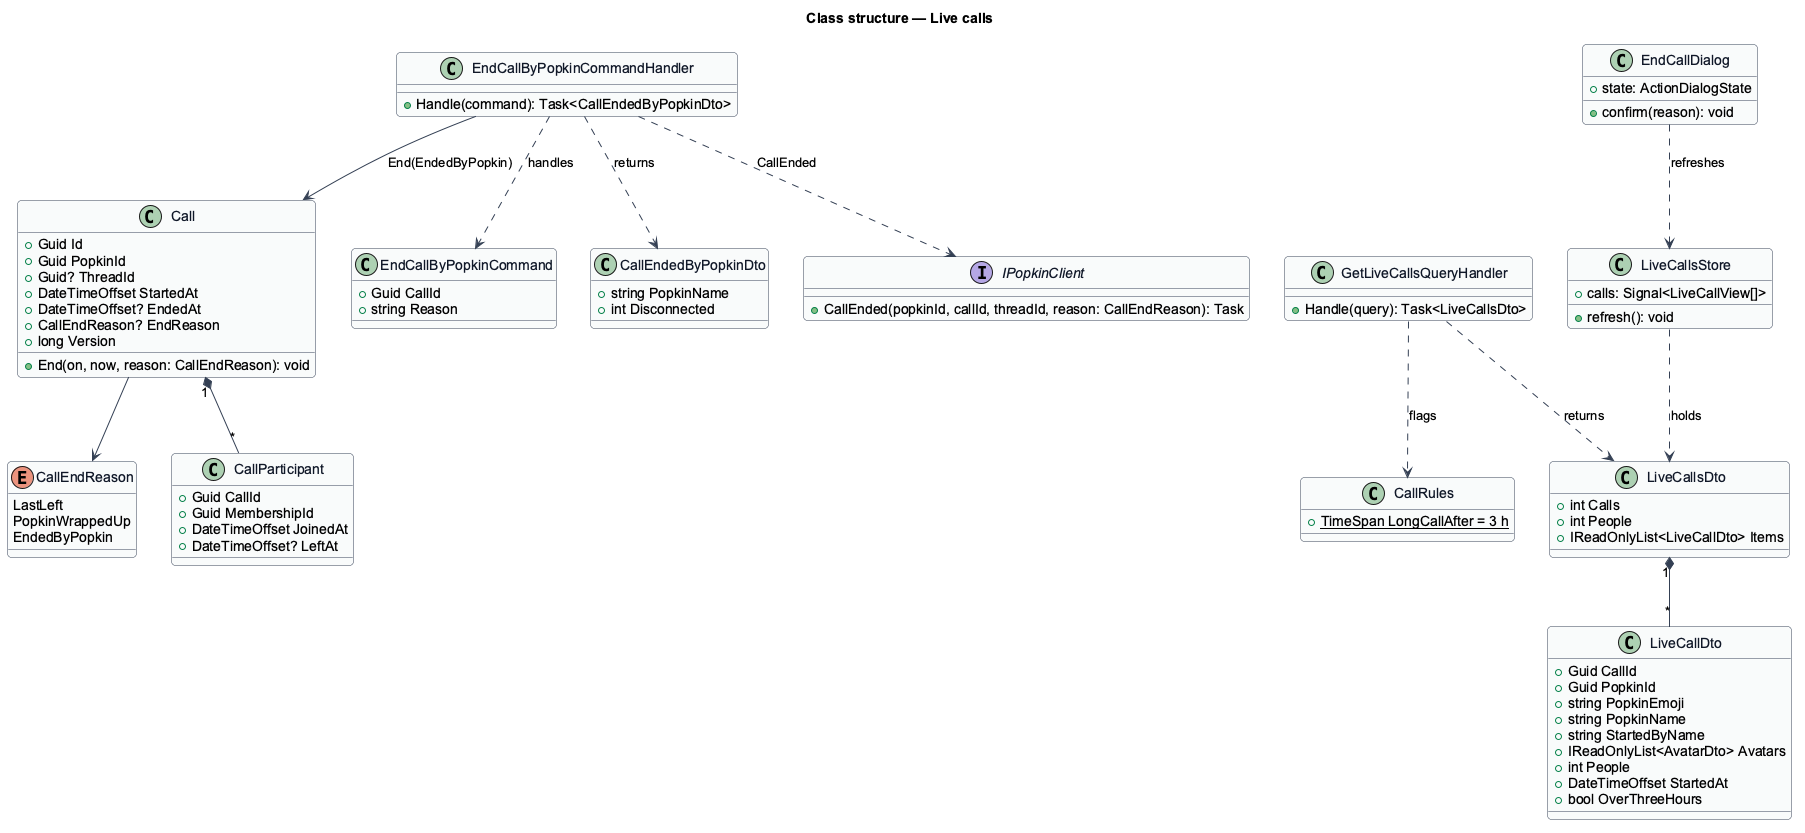

The diagram above was rendered by PlantUML. Its source (embedded in the PNG):
@startuml
title Class structure — Live calls
skinparam backgroundColor #FFFFFF
skinparam shadowing false
skinparam roundcorner 8
skinparam defaultFontName Arial
skinparam ArrowColor #344054
skinparam class {
  BorderColor #344054
  FontColor #101828
  BackgroundColor #F9FAFB
}

enum CallEndReason {
  LastLeft
  PopkinWrappedUp
  EndedByPopkin
}
class Call {
  +Guid Id
  +Guid PopkinId
  +Guid? ThreadId
  +DateTimeOffset StartedAt
  +DateTimeOffset? EndedAt
  +CallEndReason? EndReason
  +long Version
  +End(on, now, reason: CallEndReason): void
}
class CallParticipant {
  +Guid CallId
  +Guid MembershipId
  +DateTimeOffset JoinedAt
  +DateTimeOffset? LeftAt
}
class GetLiveCallsQueryHandler {
  +Handle(query): Task<LiveCallsDto>
}
class LiveCallsDto {
  +int Calls
  +int People
  +IReadOnlyList<LiveCallDto> Items
}
class LiveCallDto {
  +Guid CallId
  +Guid PopkinId
  +string PopkinEmoji
  +string PopkinName
  +string StartedByName
  +IReadOnlyList<AvatarDto> Avatars
  +int People
  +DateTimeOffset StartedAt
  +bool OverThreeHours
}
class EndCallByPopkinCommand {
  +Guid CallId
  +string Reason
}
class EndCallByPopkinCommandHandler {
  +Handle(command): Task<CallEndedByPopkinDto>
}
class CallEndedByPopkinDto {
  +string PopkinName
  +int Disconnected
}
class CallRules {
  +{static} TimeSpan LongCallAfter = 3 h
}
interface IPopkinClient {
  +CallEnded(popkinId, callId, threadId, reason: CallEndReason): Task
}
class LiveCallsStore {
  +calls: Signal<LiveCallView[]>
  +refresh(): void
}
class EndCallDialog {
  +state: ActionDialogState
  +confirm(reason): void
}
Call "1" *-- "*" CallParticipant
Call --> CallEndReason
EndCallByPopkinCommandHandler ..> EndCallByPopkinCommand : handles
EndCallByPopkinCommandHandler --> Call : End(EndedByPopkin)
EndCallByPopkinCommandHandler ..> IPopkinClient : CallEnded
EndCallByPopkinCommandHandler ..> CallEndedByPopkinDto : returns
GetLiveCallsQueryHandler ..> LiveCallsDto : returns
GetLiveCallsQueryHandler ..> CallRules : flags
LiveCallsDto "1" *-- "*" LiveCallDto
LiveCallsStore ..> LiveCallsDto : holds
EndCallDialog ..> LiveCallsStore : refreshes
@enduml